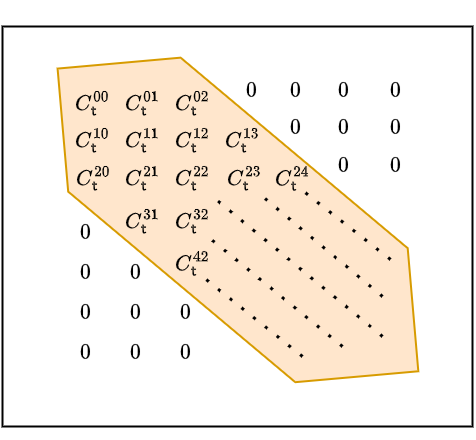

The diagram above was exported from draw.io. Its source (the exported page's mxGraphModel, read from the mxfile embedded in the PNG):
<mxGraphModel dx="884" dy="1748" grid="1" gridSize="10" guides="1" tooltips="1" connect="1" arrows="1" fold="1" page="1" pageScale="1" pageWidth="827" pageHeight="1169" math="1" shadow="0">
  <root>
    <mxCell id="0" />
    <mxCell id="1" parent="0" />
    <mxCell id="jiNxJCZVLlYWRnflJnMF-40" value="" style="shape=hexagon;perimeter=hexagonPerimeter2;whiteSpace=wrap;html=1;fixedSize=1;rotation=40;fillColor=#ffe6cc;strokeColor=#d79b00;strokeWidth=2;size=87.23000000000002;" parent="1" vertex="1">
      <mxGeometry x="40" y="-1014.02" width="470.9" height="174.89" as="geometry" />
    </mxCell>
    <mxCell id="jiNxJCZVLlYWRnflJnMF-1" value="" style="rounded=0;whiteSpace=wrap;html=1;strokeWidth=2;fillColor=none;" parent="1" vertex="1">
      <mxGeometry x="40" y="-1120" width="470" height="400" as="geometry" />
    </mxCell>
    <mxCell id="jiNxJCZVLlYWRnflJnMF-2" value="&lt;font style=&quot;font-size: 18px;&quot;&gt;$$C^{00}_{{\sf t}}$$&lt;/font&gt;" style="text;html=1;strokeColor=none;fillColor=none;align=center;verticalAlign=middle;whiteSpace=wrap;rounded=0;" parent="1" vertex="1">
      <mxGeometry x="100.15" y="-1058" width="60" height="30" as="geometry" />
    </mxCell>
    <mxCell id="jiNxJCZVLlYWRnflJnMF-3" value="&lt;font style=&quot;font-size: 18px;&quot;&gt;$$C^{10}_{{\sf t}}$$&lt;/font&gt;" style="text;html=1;strokeColor=none;fillColor=none;align=center;verticalAlign=middle;whiteSpace=wrap;rounded=0;" parent="1" vertex="1">
      <mxGeometry x="100.15" y="-1021" width="60" height="30" as="geometry" />
    </mxCell>
    <mxCell id="jiNxJCZVLlYWRnflJnMF-4" value="&lt;font style=&quot;font-size: 18px;&quot;&gt;$$C^{20}_{{\sf t}}$$&lt;/font&gt;" style="text;html=1;strokeColor=none;fillColor=none;align=center;verticalAlign=middle;whiteSpace=wrap;rounded=0;" parent="1" vertex="1">
      <mxGeometry x="101.15" y="-983" width="60" height="30" as="geometry" />
    </mxCell>
    <mxCell id="jiNxJCZVLlYWRnflJnMF-5" value="&lt;font style=&quot;font-size: 18px;&quot;&gt;$$0$$&lt;/font&gt;" style="text;html=1;strokeColor=none;fillColor=none;align=center;verticalAlign=middle;whiteSpace=wrap;rounded=0;" parent="1" vertex="1">
      <mxGeometry x="93.15" y="-848" width="60" height="30" as="geometry" />
    </mxCell>
    <mxCell id="jiNxJCZVLlYWRnflJnMF-6" value="&lt;font style=&quot;font-size: 18px;&quot;&gt;$$0$$&lt;/font&gt;" style="text;html=1;strokeColor=none;fillColor=none;align=center;verticalAlign=middle;whiteSpace=wrap;rounded=0;" parent="1" vertex="1">
      <mxGeometry x="93.15" y="-808" width="60" height="30" as="geometry" />
    </mxCell>
    <mxCell id="jiNxJCZVLlYWRnflJnMF-7" value="&lt;font style=&quot;font-size: 18px;&quot;&gt;$$C^{01}_{{\sf t}}$$&lt;/font&gt;" style="text;html=1;strokeColor=none;fillColor=none;align=center;verticalAlign=middle;whiteSpace=wrap;rounded=0;" parent="1" vertex="1">
      <mxGeometry x="150.15" y="-1058" width="60" height="30" as="geometry" />
    </mxCell>
    <mxCell id="jiNxJCZVLlYWRnflJnMF-8" value="&lt;font style=&quot;font-size: 18px;&quot;&gt;$$C^{11}_{{\sf t}}$$&lt;/font&gt;" style="text;html=1;strokeColor=none;fillColor=none;align=center;verticalAlign=middle;whiteSpace=wrap;rounded=0;" parent="1" vertex="1">
      <mxGeometry x="150.15" y="-1021" width="60" height="30" as="geometry" />
    </mxCell>
    <mxCell id="jiNxJCZVLlYWRnflJnMF-9" value="&lt;font style=&quot;font-size: 18px;&quot;&gt;$$C^{21}_{{\sf t}}$$&lt;/font&gt;" style="text;html=1;strokeColor=none;fillColor=none;align=center;verticalAlign=middle;whiteSpace=wrap;rounded=0;" parent="1" vertex="1">
      <mxGeometry x="150.15" y="-983" width="60" height="30" as="geometry" />
    </mxCell>
    <mxCell id="jiNxJCZVLlYWRnflJnMF-10" value="&lt;font style=&quot;font-size: 18px;&quot;&gt;$$C^{02}_{{\sf t}}$$&lt;/font&gt;" style="text;html=1;strokeColor=none;fillColor=none;align=center;verticalAlign=middle;whiteSpace=wrap;rounded=0;" parent="1" vertex="1">
      <mxGeometry x="200.15" y="-1058" width="60" height="30" as="geometry" />
    </mxCell>
    <mxCell id="jiNxJCZVLlYWRnflJnMF-11" value="&lt;font style=&quot;font-size: 18px;&quot;&gt;$$0$$&lt;/font&gt;" style="text;html=1;strokeColor=none;fillColor=none;align=center;verticalAlign=middle;whiteSpace=wrap;rounded=0;" parent="1" vertex="1">
      <mxGeometry x="259.15" y="-1070" width="60" height="30" as="geometry" />
    </mxCell>
    <mxCell id="jiNxJCZVLlYWRnflJnMF-12" value="&lt;font style=&quot;font-size: 18px;&quot;&gt;$$0$$&lt;/font&gt;" style="text;html=1;strokeColor=none;fillColor=none;align=center;verticalAlign=middle;whiteSpace=wrap;rounded=0;" parent="1" vertex="1">
      <mxGeometry x="403.15" y="-1070" width="60" height="30" as="geometry" />
    </mxCell>
    <mxCell id="jiNxJCZVLlYWRnflJnMF-13" value="&lt;font style=&quot;font-size: 18px;&quot;&gt;$$C^{12}_{{\sf t}}$$&lt;/font&gt;" style="text;html=1;strokeColor=none;fillColor=none;align=center;verticalAlign=middle;whiteSpace=wrap;rounded=0;" parent="1" vertex="1">
      <mxGeometry x="200.15" y="-1021" width="60" height="30" as="geometry" />
    </mxCell>
    <mxCell id="jiNxJCZVLlYWRnflJnMF-14" value="&lt;font style=&quot;font-size: 18px;&quot;&gt;$$C^{22}_{{\sf t}}$$&lt;/font&gt;" style="text;html=1;strokeColor=none;fillColor=none;align=center;verticalAlign=middle;whiteSpace=wrap;rounded=0;" parent="1" vertex="1">
      <mxGeometry x="200.15" y="-983" width="60" height="30" as="geometry" />
    </mxCell>
    <mxCell id="jiNxJCZVLlYWRnflJnMF-15" value="" style="endArrow=none;dashed=1;html=1;dashPattern=1 4;strokeWidth=3;rounded=0;exitX=0.894;exitY=0.479;exitDx=0;exitDy=0;exitPerimeter=0;" parent="1" edge="1">
      <mxGeometry width="50" height="50" relative="1" as="geometry">
        <mxPoint x="420" y="-810" as="sourcePoint" />
        <mxPoint x="250" y="-950" as="targetPoint" />
      </mxGeometry>
    </mxCell>
    <mxCell id="jiNxJCZVLlYWRnflJnMF-16" value="&lt;font style=&quot;font-size: 18px;&quot;&gt;$$0$$&lt;/font&gt;" style="text;html=1;strokeColor=none;fillColor=none;align=center;verticalAlign=middle;whiteSpace=wrap;rounded=0;" parent="1" vertex="1">
      <mxGeometry x="143.15" y="-808" width="60" height="30" as="geometry" />
    </mxCell>
    <mxCell id="jiNxJCZVLlYWRnflJnMF-17" value="&lt;font style=&quot;font-size: 18px;&quot;&gt;$$0$$&lt;/font&gt;" style="text;html=1;strokeColor=none;fillColor=none;align=center;verticalAlign=middle;whiteSpace=wrap;rounded=0;" parent="1" vertex="1">
      <mxGeometry x="193.15" y="-808" width="60" height="30" as="geometry" />
    </mxCell>
    <mxCell id="jiNxJCZVLlYWRnflJnMF-18" value="&lt;font style=&quot;font-size: 18px;&quot;&gt;$$0$$&lt;/font&gt;" style="text;html=1;strokeColor=none;fillColor=none;align=center;verticalAlign=middle;whiteSpace=wrap;rounded=0;" parent="1" vertex="1">
      <mxGeometry x="93.15" y="-888" width="60" height="30" as="geometry" />
    </mxCell>
    <mxCell id="jiNxJCZVLlYWRnflJnMF-19" value="&lt;font style=&quot;font-size: 18px;&quot;&gt;$$0$$&lt;/font&gt;" style="text;html=1;strokeColor=none;fillColor=none;align=center;verticalAlign=middle;whiteSpace=wrap;rounded=0;" parent="1" vertex="1">
      <mxGeometry x="93.15" y="-928" width="60" height="30" as="geometry" />
    </mxCell>
    <mxCell id="jiNxJCZVLlYWRnflJnMF-20" value="&lt;font style=&quot;font-size: 18px;&quot;&gt;$$0$$&lt;/font&gt;" style="text;html=1;strokeColor=none;fillColor=none;align=center;verticalAlign=middle;whiteSpace=wrap;rounded=0;" parent="1" vertex="1">
      <mxGeometry x="143.15" y="-848" width="60" height="30" as="geometry" />
    </mxCell>
    <mxCell id="jiNxJCZVLlYWRnflJnMF-21" value="&lt;font style=&quot;font-size: 18px;&quot;&gt;$$0$$&lt;/font&gt;" style="text;html=1;strokeColor=none;fillColor=none;align=center;verticalAlign=middle;whiteSpace=wrap;rounded=0;" parent="1" vertex="1">
      <mxGeometry x="143.15" y="-888" width="60" height="30" as="geometry" />
    </mxCell>
    <mxCell id="jiNxJCZVLlYWRnflJnMF-22" value="&lt;font style=&quot;font-size: 18px;&quot;&gt;$$C^{31}_{{\sf t}}$$&lt;/font&gt;" style="text;html=1;strokeColor=none;fillColor=none;align=center;verticalAlign=middle;whiteSpace=wrap;rounded=0;" parent="1" vertex="1">
      <mxGeometry x="150.15" y="-940" width="60" height="30" as="geometry" />
    </mxCell>
    <mxCell id="jiNxJCZVLlYWRnflJnMF-23" value="&lt;font style=&quot;font-size: 18px;&quot;&gt;$$C^{32}_{{\sf t}}$$&lt;/font&gt;" style="text;html=1;strokeColor=none;fillColor=none;align=center;verticalAlign=middle;whiteSpace=wrap;rounded=0;" parent="1" vertex="1">
      <mxGeometry x="200.15" y="-940" width="60" height="30" as="geometry" />
    </mxCell>
    <mxCell id="jiNxJCZVLlYWRnflJnMF-24" value="&lt;font style=&quot;font-size: 18px;&quot;&gt;$$C^{42}_{{\sf t}}$$&lt;/font&gt;" style="text;html=1;strokeColor=none;fillColor=none;align=center;verticalAlign=middle;whiteSpace=wrap;rounded=0;" parent="1" vertex="1">
      <mxGeometry x="200.15" y="-898" width="60" height="30" as="geometry" />
    </mxCell>
    <mxCell id="jiNxJCZVLlYWRnflJnMF-25" value="&lt;font style=&quot;font-size: 18px;&quot;&gt;$$0$$&lt;/font&gt;" style="text;html=1;strokeColor=none;fillColor=none;align=center;verticalAlign=middle;whiteSpace=wrap;rounded=0;" parent="1" vertex="1">
      <mxGeometry x="193.15" y="-848" width="60" height="30" as="geometry" />
    </mxCell>
    <mxCell id="jiNxJCZVLlYWRnflJnMF-26" value="&lt;font style=&quot;font-size: 18px;&quot;&gt;$$C^{23}_{{\sf t}}$$&lt;/font&gt;" style="text;html=1;strokeColor=none;fillColor=none;align=center;verticalAlign=middle;whiteSpace=wrap;rounded=0;" parent="1" vertex="1">
      <mxGeometry x="252.15" y="-983" width="60" height="30" as="geometry" />
    </mxCell>
    <mxCell id="jiNxJCZVLlYWRnflJnMF-27" value="&lt;font style=&quot;font-size: 18px;&quot;&gt;$$C^{13}_{{\sf t}}$$&lt;/font&gt;" style="text;html=1;strokeColor=none;fillColor=none;align=center;verticalAlign=middle;whiteSpace=wrap;rounded=0;" parent="1" vertex="1">
      <mxGeometry x="250.15" y="-1021" width="60" height="30" as="geometry" />
    </mxCell>
    <mxCell id="jiNxJCZVLlYWRnflJnMF-28" value="&lt;font style=&quot;font-size: 18px;&quot;&gt;$$C^{24}_{{\sf t}}$$&lt;/font&gt;" style="text;html=1;strokeColor=none;fillColor=none;align=center;verticalAlign=middle;whiteSpace=wrap;rounded=0;" parent="1" vertex="1">
      <mxGeometry x="300.15" y="-983" width="60" height="30" as="geometry" />
    </mxCell>
    <mxCell id="jiNxJCZVLlYWRnflJnMF-29" value="&lt;font style=&quot;font-size: 18px;&quot;&gt;$$0$$&lt;/font&gt;" style="text;html=1;strokeColor=none;fillColor=none;align=center;verticalAlign=middle;whiteSpace=wrap;rounded=0;" parent="1" vertex="1">
      <mxGeometry x="303.15" y="-1070" width="60" height="30" as="geometry" />
    </mxCell>
    <mxCell id="jiNxJCZVLlYWRnflJnMF-30" value="&lt;font style=&quot;font-size: 18px;&quot;&gt;$$0$$&lt;/font&gt;" style="text;html=1;strokeColor=none;fillColor=none;align=center;verticalAlign=middle;whiteSpace=wrap;rounded=0;" parent="1" vertex="1">
      <mxGeometry x="303.15" y="-1033" width="60" height="30" as="geometry" />
    </mxCell>
    <mxCell id="jiNxJCZVLlYWRnflJnMF-31" value="&lt;font style=&quot;font-size: 18px;&quot;&gt;$$0$$&lt;/font&gt;" style="text;html=1;strokeColor=none;fillColor=none;align=center;verticalAlign=middle;whiteSpace=wrap;rounded=0;" parent="1" vertex="1">
      <mxGeometry x="351.15" y="-1070" width="60" height="30" as="geometry" />
    </mxCell>
    <mxCell id="jiNxJCZVLlYWRnflJnMF-32" value="&lt;font style=&quot;font-size: 18px;&quot;&gt;$$0$$&lt;/font&gt;" style="text;html=1;strokeColor=none;fillColor=none;align=center;verticalAlign=middle;whiteSpace=wrap;rounded=0;" parent="1" vertex="1">
      <mxGeometry x="351.15" y="-1033" width="60" height="30" as="geometry" />
    </mxCell>
    <mxCell id="jiNxJCZVLlYWRnflJnMF-33" value="&lt;font style=&quot;font-size: 18px;&quot;&gt;$$0$$&lt;/font&gt;" style="text;html=1;strokeColor=none;fillColor=none;align=center;verticalAlign=middle;whiteSpace=wrap;rounded=0;" parent="1" vertex="1">
      <mxGeometry x="351.15" y="-995" width="60" height="30" as="geometry" />
    </mxCell>
    <mxCell id="jiNxJCZVLlYWRnflJnMF-34" value="&lt;font style=&quot;font-size: 18px;&quot;&gt;$$0$$&lt;/font&gt;" style="text;html=1;strokeColor=none;fillColor=none;align=center;verticalAlign=middle;whiteSpace=wrap;rounded=0;" parent="1" vertex="1">
      <mxGeometry x="403.15" y="-1033" width="60" height="30" as="geometry" />
    </mxCell>
    <mxCell id="jiNxJCZVLlYWRnflJnMF-35" value="&lt;font style=&quot;font-size: 18px;&quot;&gt;$$0$$&lt;/font&gt;" style="text;html=1;strokeColor=none;fillColor=none;align=center;verticalAlign=middle;whiteSpace=wrap;rounded=0;" parent="1" vertex="1">
      <mxGeometry x="403.15" y="-995" width="60" height="30" as="geometry" />
    </mxCell>
    <mxCell id="jiNxJCZVLlYWRnflJnMF-36" value="" style="endArrow=none;dashed=1;html=1;dashPattern=1 4;strokeWidth=3;rounded=0;exitX=0.84;exitY=0.304;exitDx=0;exitDy=0;exitPerimeter=0;" parent="1" edge="1">
      <mxGeometry width="50" height="50" relative="1" as="geometry">
        <mxPoint x="420" y="-850" as="sourcePoint" />
        <mxPoint x="300" y="-950" as="targetPoint" />
      </mxGeometry>
    </mxCell>
    <mxCell id="jiNxJCZVLlYWRnflJnMF-37" value="" style="endArrow=none;dashed=1;html=1;dashPattern=1 4;strokeWidth=3;rounded=0;entryX=0.75;entryY=1;entryDx=0;entryDy=0;" parent="1" edge="1">
      <mxGeometry width="50" height="50" relative="1" as="geometry">
        <mxPoint x="428" y="-887" as="sourcePoint" />
        <mxPoint x="338" y="-957.5" as="targetPoint" />
      </mxGeometry>
    </mxCell>
    <mxCell id="jiNxJCZVLlYWRnflJnMF-38" value="" style="endArrow=none;dashed=1;html=1;dashPattern=1 4;strokeWidth=3;rounded=0;entryX=0.75;entryY=1;entryDx=0;entryDy=0;exitX=0.843;exitY=0.67;exitDx=0;exitDy=0;exitPerimeter=0;" parent="1" target="jiNxJCZVLlYWRnflJnMF-23" edge="1">
      <mxGeometry width="50" height="50" relative="1" as="geometry">
        <mxPoint x="380" y="-800" as="sourcePoint" />
        <mxPoint x="235.99999999999997" y="-913" as="targetPoint" />
      </mxGeometry>
    </mxCell>
    <mxCell id="jiNxJCZVLlYWRnflJnMF-39" value="" style="endArrow=none;dashed=1;html=1;dashPattern=1 4;strokeWidth=3;rounded=0;entryX=0.75;entryY=1;entryDx=0;entryDy=0;" parent="1" edge="1">
      <mxGeometry width="50" height="50" relative="1" as="geometry">
        <mxPoint x="340" y="-790" as="sourcePoint" />
        <mxPoint x="235.99999999999997" y="-873" as="targetPoint" />
      </mxGeometry>
    </mxCell>
  </root>
</mxGraphModel>